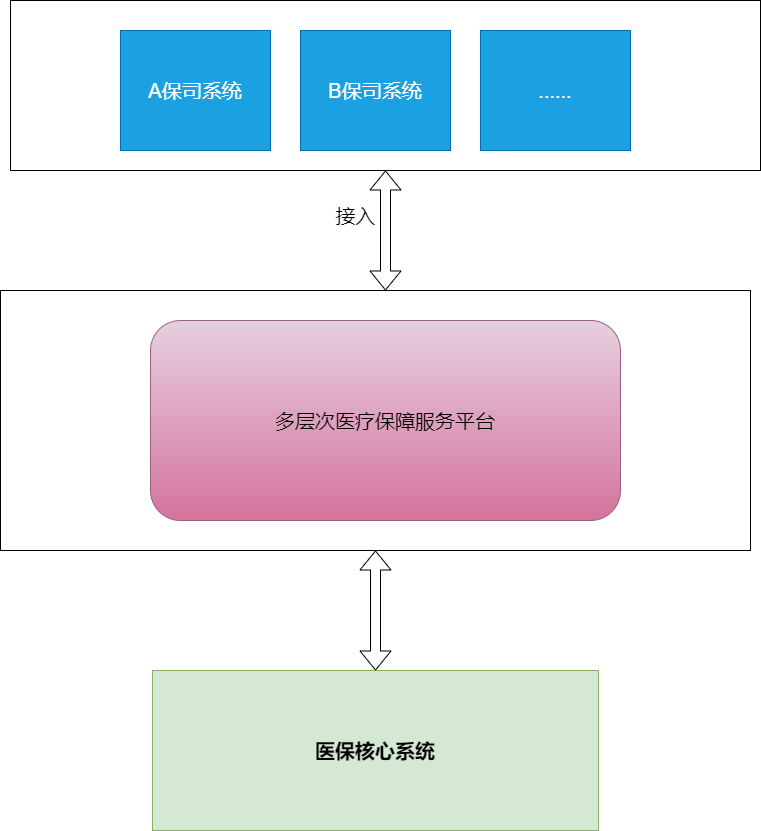

The diagram above was exported from draw.io. Its source (the exported page's mxGraphModel, read from the mxfile embedded in the PNG):
<mxGraphModel dx="1167" dy="680" grid="1" gridSize="10" guides="1" tooltips="1" connect="1" arrows="1" fold="1" page="1" pageScale="1" pageWidth="827" pageHeight="1169" math="0" shadow="0">
  <root>
    <mxCell id="0" />
    <mxCell id="1" parent="0" />
    <mxCell id="15" value="" style="rounded=0;whiteSpace=wrap;html=1;fontSize=20;fontColor=#000000;" vertex="1" parent="1">
      <mxGeometry x="120" y="380" width="750" height="260" as="geometry" />
    </mxCell>
    <mxCell id="14" value="" style="rounded=0;whiteSpace=wrap;html=1;fontSize=20;fontColor=#000000;" vertex="1" parent="1">
      <mxGeometry x="130" y="90" width="750" height="170" as="geometry" />
    </mxCell>
    <mxCell id="2" value="A保司系统" style="rounded=0;whiteSpace=wrap;html=1;labelPosition=center;verticalLabelPosition=middle;align=center;verticalAlign=middle;fontSize=20;fillColor=#1ba1e2;strokeColor=#006EAF;fontColor=#ffffff;" vertex="1" parent="1">
      <mxGeometry x="240" y="120" width="150" height="120" as="geometry" />
    </mxCell>
    <mxCell id="4" value="多层次医疗保障服务平台" style="rounded=1;whiteSpace=wrap;html=1;fontSize=20;fillColor=#e6d0de;strokeColor=#996185;gradientColor=#d5739d;fontColor=#000000;" vertex="1" parent="1">
      <mxGeometry x="270" y="410" width="470" height="200" as="geometry" />
    </mxCell>
    <mxCell id="9" value="医保核心系统" style="rounded=0;whiteSpace=wrap;html=1;labelPosition=center;verticalLabelPosition=middle;align=center;verticalAlign=middle;fontSize=20;fillColor=#d5e8d4;strokeColor=#82b366;fontColor=#000000;fontStyle=1" vertex="1" parent="1">
      <mxGeometry x="272" y="760" width="446" height="160" as="geometry" />
    </mxCell>
    <mxCell id="12" value="B保司系统" style="rounded=0;whiteSpace=wrap;html=1;labelPosition=center;verticalLabelPosition=middle;align=center;verticalAlign=middle;fontSize=20;fillColor=#1ba1e2;strokeColor=#006EAF;fontColor=#ffffff;" vertex="1" parent="1">
      <mxGeometry x="420" y="120" width="150" height="120" as="geometry" />
    </mxCell>
    <mxCell id="13" value="......" style="rounded=0;whiteSpace=wrap;html=1;labelPosition=center;verticalLabelPosition=middle;align=center;verticalAlign=middle;fontSize=20;fillColor=#1ba1e2;strokeColor=#006EAF;fontColor=#ffffff;" vertex="1" parent="1">
      <mxGeometry x="600" y="120" width="150" height="120" as="geometry" />
    </mxCell>
    <mxCell id="16" value="" style="shape=flexArrow;endArrow=classic;startArrow=classic;html=1;fontSize=20;fontColor=#000000;entryX=0.5;entryY=1;entryDx=0;entryDy=0;" edge="1" parent="1" target="14">
      <mxGeometry width="100" height="100" relative="1" as="geometry">
        <mxPoint x="505" y="380" as="sourcePoint" />
        <mxPoint x="560" y="400" as="targetPoint" />
      </mxGeometry>
    </mxCell>
    <mxCell id="17" value="接入" style="text;html=1;align=center;verticalAlign=middle;resizable=0;points=[];autosize=1;strokeColor=none;fillColor=none;fontSize=20;fontColor=#000000;" vertex="1" parent="1">
      <mxGeometry x="445" y="290" width="60" height="30" as="geometry" />
    </mxCell>
    <mxCell id="20" value="" style="shape=flexArrow;endArrow=classic;startArrow=classic;html=1;fontSize=20;fontColor=#000000;entryX=0.5;entryY=1;entryDx=0;entryDy=0;" edge="1" parent="1" source="9" target="15">
      <mxGeometry width="100" height="100" relative="1" as="geometry">
        <mxPoint x="460" y="600" as="sourcePoint" />
        <mxPoint x="560" y="500" as="targetPoint" />
      </mxGeometry>
    </mxCell>
  </root>
</mxGraphModel>